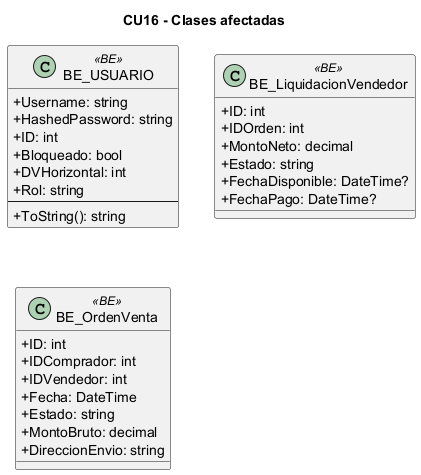

The diagram above was rendered by PlantUML. Its source (embedded in the PNG):
@startuml
skinparam classAttributeIconSize 0
skinparam linetype ortho
title CU16 - Clases afectadas
class "BE_USUARIO" as BE_USUARIO <<BE>> {
  +Username: string
  +HashedPassword: string
  +ID: int
  +Bloqueado: bool
  +DVHorizontal: int
  +Rol: string
  --
  +ToString(): string
}
class "BE_LiquidacionVendedor" as BE_LiquidacionVendedor <<BE>> {
  +ID: int
  +IDOrden: int
  +MontoNeto: decimal
  +Estado: string
  +FechaDisponible: DateTime?
  +FechaPago: DateTime?
}
class "BE_OrdenVenta" as BE_OrdenVenta <<BE>> {
  +ID: int
  +IDComprador: int
  +IDVendedor: int
  +Fecha: DateTime
  +Estado: string
  +MontoBruto: decimal
  +DireccionEnvio: string
}
@enduml